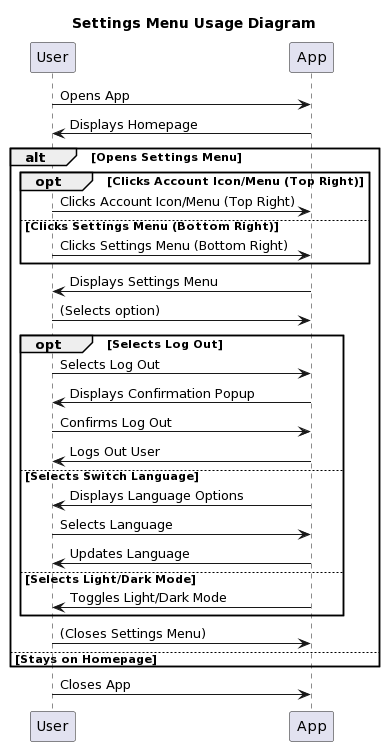

The diagram above was rendered by PlantUML. Its source (embedded in the PNG):
@startuml
title Settings Menu Usage Diagram


User -> App : Opens App
App -> User : Displays Homepage

alt Opens Settings Menu
  opt Clicks Account Icon/Menu (Top Right)
    User -> App : Clicks Account Icon/Menu (Top Right)
  else Clicks Settings Menu (Bottom Right)
    User -> App : Clicks Settings Menu (Bottom Right)
  end opt
  App -> User : Displays Settings Menu
  User -> App : (Selects option)
  opt Selects Log Out
    User -> App : Selects Log Out
    App -> User : Displays Confirmation Popup
    User -> App : Confirms Log Out
    App -> User : Logs Out User
  else Selects Switch Language
    App -> User : Displays Language Options
    User -> App : Selects Language
    App -> User : Updates Language
  else Selects Light/Dark Mode
    App -> User : Toggles Light/Dark Mode
  end opt
  User -> App : (Closes Settings Menu)
else Stays on Homepage
end

User -> App : Closes App
@enduml